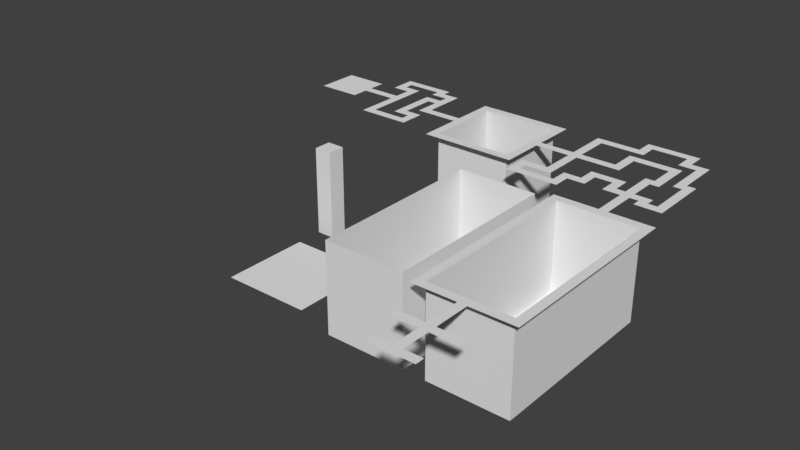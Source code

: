 # Source: Map_Techdemo_Graybox.blend  (saved by Blender 2.79.0; exported with 4.5.12 LTS)
import bpy
from mathutils import Matrix  # noqa: F401  (used for matrix-valued properties, if any)

bpy.ops.wm.read_factory_settings(use_empty=True)
scene = bpy.context.scene
scene.name = 'Scene'

# ---- collections
col_collection_1 = bpy.data.collections.new('Collection 1'); scene.collection.children.link(col_collection_1)

# ---- world
world_world = bpy.data.worlds.new('World'); scene.world = world_world
world_world.color = (0.05088, 0.05088, 0.05088)
world_world.use_sun_shadow = False
world_world.sun_shadow_jitter_overblur = 0.0
world_world.cycles.sampling_method = 'MANUAL'

# ---- meshes
me_untitled = bpy.data.meshes.new('Untitled')
me_untitled.from_pydata([], [], [])
me_untitled.use_remesh_preserve_volume = False
me_untitled.use_remesh_preserve_attributes = False
me_untitled.use_mirror_vertex_groups = False
me_untitled.update()
me_cube_009 = bpy.data.meshes.new('Cube.009')
me_cube_009.from_pydata([(22.0, -46.0, -20.0), (24.0, -46.0, -20.0), (26.0, -46.0, -20.0), (40.0, -46.0, -20.0), (38.0, -46.0, -20.0), (36.0, -46.0, -20.0), (34.0, -46.0, -20.0), (28.0, -46.0, -20.0), (32.0, -46.0, -20.0), (30.0, -46.0, -20.0), (22.0, -44.0, -20.0), (24.0, -44.0, -20.0), (26.0, -44.0, -20.0), (40.0, -44.0, -20.0), (38.0, -44.0, -20.0), (36.0, -44.0, -20.0), (32.0, -40.0, -20.0), (20.0, -60.0, -20.0), (30.0, -40.0, -20.0), (34.0, -44.0, -20.0), (28.0, -44.0, -20.0), (32.0, -44.0, -20.0), (30.0, -44.0, -20.0), (22.0, -42.0, -20.0), (24.0, -42.0, -20.0), (26.0, -42.0, -20.0), (40.0, -42.0, -20.0), (38.0, -42.0, -20.0), (36.0, -42.0, -20.0), (34.0, -42.0, -20.0), (28.0, -42.0, -20.0), (20.0, -58.0, -20.0), (20.0, -56.0, -20.0), (20.0, -54.0, -20.0), (20.0, -52.0, -20.0), (20.0, -50.0, -20.0), (20.0, -48.0, -20.0), (20.0, -40.0, -20.0), (20.0, -42.0, -20.0), (20.0, -44.0, -20.0), (20.0, -46.0, -20.0), (32.0, -42.0, -20.0), (30.0, -42.0, -20.0), (22.0, -40.0, -20.0), (24.0, -40.0, -20.0), (26.0, -40.0, -20.0), (40.0, -40.0, -20.0), (38.0, -40.0, -20.0), (36.0, -40.0, -20.0), (34.0, -40.0, -20.0), (28.0, -40.0, -20.0), (30.0, -48.0, -20.0), (32.0, -48.0, -20.0), (28.0, -48.0, -20.0), (34.0, -48.0, -20.0), (36.0, -48.0, -20.0), (38.0, -48.0, -20.0), (40.0, -48.0, -20.0), (26.0, -48.0, -20.0), (24.0, -48.0, -20.0), (22.0, -48.0, -20.0), (30.0, -50.0, -20.0), (32.0, -50.0, -20.0), (28.0, -50.0, -20.0), (34.0, -50.0, -20.0), (36.0, -50.0, -20.0), (38.0, -50.0, -20.0), (40.0, -50.0, -20.0), (26.0, -50.0, -20.0), (24.0, -50.0, -20.0), (22.0, -50.0, -20.0), (30.0, -52.0, -20.0), (32.0, -52.0, -20.0), (28.0, -52.0, -20.0), (34.0, -52.0, -20.0), (36.0, -52.0, -20.0), (38.0, -52.0, -20.0), (40.0, -52.0, -20.0), (26.0, -52.0, -20.0), (24.0, -52.0, -20.0), (22.0, -52.0, -20.0), (30.0, -54.0, -20.0), (32.0, -54.0, -20.0), (28.0, -54.0, -20.0), (34.0, -54.0, -20.0), (36.0, -54.0, -20.0), (38.0, -54.0, -20.0), (40.0, -54.0, -20.0), (26.0, -54.0, -20.0), (24.0, -54.0, -20.0), (22.0, -54.0, -20.0), (30.0, -56.0, -20.0), (32.0, -56.0, -20.0), (28.0, -56.0, -20.0), (34.0, -56.0, -20.0), (36.0, -56.0, -20.0), (38.0, -56.0, -20.0), (40.0, -56.0, -20.0), (26.0, -56.0, -20.0), (24.0, -56.0, -20.0), (22.0, -56.0, -20.0), (30.0, -58.0, -20.0), (32.0, -58.0, -20.0), (28.0, -58.0, -20.0), (34.0, -58.0, -20.0), (36.0, -58.0, -20.0), (38.0, -58.0, -20.0), (40.0, -58.0, -20.0), (26.0, -58.0, -20.0), (24.0, -58.0, -20.0), (22.0, -58.0, -20.0), (30.0, -60.0, -20.0), (32.0, -60.0, -20.0), (28.0, -60.0, -20.0), (34.0, -60.0, -20.0), (36.0, -60.0, -20.0), (38.0, -60.0, -20.0), (40.0, -60.0, -20.0), (26.0, -60.0, -20.0), (24.0, -60.0, -20.0), (22.0, -60.0, -20.0)], [], [(62, 61, 71, 72), (65, 64, 74, 75), (47, 48, 28, 27), (9, 7, 53, 51), (90, 80, 34, 33), (60, 0, 40, 36), (46, 47, 27, 26), (4, 5, 55, 56), (7, 2, 58, 53), (18, 50, 30, 42), (50, 45, 25, 30), (8, 9, 51, 52), (49, 16, 41, 29), (11, 10, 0, 1), (45, 44, 24, 25), (19, 21, 8, 6), (13, 14, 4, 3), (16, 18, 42, 41), (48, 49, 29, 28), (12, 11, 1, 2), (44, 43, 23, 24), (22, 20, 7, 9), (14, 15, 5, 4), (20, 12, 2, 7), (21, 22, 9, 8), (15, 19, 6, 5), (25, 24, 11, 12), (42, 30, 20, 22), (27, 28, 15, 14), (30, 25, 12, 20), (41, 42, 22, 21), (10, 23, 38, 39), (28, 29, 19, 15), (24, 23, 10, 11), (80, 70, 35, 34), (29, 41, 21, 19), (110, 100, 32, 31), (23, 43, 37, 38), (26, 27, 14, 13), (120, 110, 31, 17), (70, 60, 36, 35), (100, 90, 33, 32), (0, 10, 39, 40), (69, 70, 80, 79), (64, 62, 72, 74), (67, 66, 76, 77), (53, 58, 68, 63), (52, 51, 61, 62), (55, 54, 64, 65), (59, 60, 70, 69), (54, 52, 62, 64), (57, 56, 66, 67), (58, 59, 69, 68), (51, 53, 63, 61), (56, 55, 65, 66), (5, 6, 54, 55), (1, 0, 60, 59), (6, 8, 52, 54), (3, 4, 56, 57), (2, 1, 59, 58), (63, 68, 78, 73), (66, 65, 75, 76), (61, 63, 73, 71), (68, 69, 79, 78), (79, 80, 90, 89), (75, 74, 84, 85), (72, 71, 81, 82), (73, 78, 88, 83), (76, 75, 85, 86), (71, 73, 83, 81), (78, 79, 89, 88), (77, 76, 86, 87), (74, 72, 82, 84), (85, 84, 94, 95), (82, 81, 91, 92), (83, 88, 98, 93), (86, 85, 95, 96), (81, 83, 93, 91), (88, 89, 99, 98), (87, 86, 96, 97), (84, 82, 92, 94), (89, 90, 100, 99), (96, 95, 105, 106), (91, 93, 103, 101), (98, 99, 109, 108), (97, 96, 106, 107), (94, 92, 102, 104), (99, 100, 110, 109), (95, 94, 104, 105), (92, 91, 101, 102), (93, 98, 108, 103), (108, 109, 119, 118), (107, 106, 116, 117), (104, 102, 112, 114), (109, 110, 120, 119), (105, 104, 114, 115), (102, 101, 111, 112), (103, 108, 118, 113), (106, 105, 115, 116), (101, 103, 113, 111)])
me_cube_009.use_remesh_preserve_volume = False
me_cube_009.use_remesh_preserve_attributes = False
me_cube_009.use_mirror_vertex_groups = False
me_cube_009.update()
me_cube_008 = bpy.data.meshes.new('Cube.008')
me_cube_008.from_pydata([(22.0, -34.0, -20.0), (24.0, -30.0, 0.0), (22.0, -30.0, 0.0), (20.0, -34.0, 0.0), (20.0, -32.0, 0.0), (20.0, -30.0, 0.0), (22.0, -32.0, 0.0), (24.0, -32.0, 0.0), (24.0, -34.0, 0.0), (22.0, -34.0, 0.0), (24.0, -30.0, -20.0), (22.0, -30.0, -20.0), (20.0, -34.0, -20.0), (20.0, -32.0, -20.0), (20.0, -30.0, -20.0), (24.0, -32.0, -20.0), (22.0, -32.0, -20.0), (24.0, -34.0, -20.0)], [], [(9, 3, 4, 6), (16, 11, 14, 13), (0, 9, 8, 17), (15, 16, 0, 17), (0, 16, 13, 12), (15, 7, 1, 10), (14, 5, 4, 13), (10, 11, 16, 15), (11, 2, 5, 14), (13, 4, 3, 12), (17, 8, 7, 15), (1, 7, 6, 2), (7, 8, 9, 6), (6, 4, 5, 2), (10, 1, 2, 11), (12, 3, 9, 0)])
me_cube_008.use_remesh_preserve_volume = False
me_cube_008.use_remesh_preserve_attributes = False
me_cube_008.use_mirror_vertex_groups = False
me_cube_008.update()
me_cube_007 = bpy.data.meshes.new('Cube.007')
me_cube_007.from_pydata([(50.0, -63.0, 0.0), (52.0, -63.0, 0.0), (54.0, -63.0, 0.0), (68.0, -63.0, 0.0), (66.0, -63.0, 0.0), (64.0, -63.0, 0.0), (56.0, -63.0, 0.0), (62.0, -63.0, 0.0), (60.0, -63.0, 0.0), (58.0, -63.0, 0.0), (50.0, -61.0, 0.0), (68.0, -61.0, 0.0), (50.0, -59.0, 0.0), (68.0, -59.0, 0.0), (50.0, -57.0, 0.0), (68.0, -57.0, 0.0), (50.0, -55.0, 0.0), (68.0, -55.0, 0.0), (50.0, -53.0, 0.0), (68.0, -53.0, 0.0), (50.0, -51.0, 0.0), (68.0, -51.0, 0.0), (50.0, -49.0, 0.0), (68.0, -49.0, 0.0), (50.0, -47.0, 0.0), (68.0, -47.0, 0.0), (50.0, -45.0, 0.0), (68.0, -45.0, 0.0), (50.0, -43.0, 0.0), (68.0, -43.0, 0.0), (50.0, -41.0, 0.0), (68.0, -41.0, 0.0), (50.0, -39.0, 0.0), (68.0, -39.0, 0.0), (50.0, -37.0, 0.0), (68.0, -37.0, 0.0), (50.0, -35.0, 0.0), (68.0, -35.0, 0.0), (50.0, -33.0, 0.0), (68.0, -33.0, 0.0), (50.0, -31.0, 0.0), (68.0, -31.0, 0.0), (50.0, -29.0, 0.0), (68.0, -29.0, 0.0), (50.0, -27.0, 0.0), (68.0, -27.0, 0.0), (50.0, -25.0, 0.0), (68.0, -25.0, 0.0), (50.0, -23.0, 0.0), (52.0, -23.0, 0.0), (54.0, -23.0, 0.0), (68.0, -23.0, 0.0), (66.0, -23.0, 0.0), (64.0, -23.0, 0.0), (56.0, -23.0, 0.0), (62.0, -23.0, 0.0), (60.0, -23.0, 0.0), (58.0, -23.0, 0.0), (58.0, -23.0, -20.0), (60.0, -23.0, -20.0), (56.0, -23.0, -20.0), (62.0, -23.0, -20.0), (64.0, -23.0, -20.0), (66.0, -23.0, -20.0), (68.0, -23.0, -20.0), (54.0, -23.0, -20.0), (52.0, -23.0, -20.0), (50.0, -23.0, -20.0), (58.0, -25.0, -20.0), (60.0, -25.0, -20.0), (56.0, -25.0, -20.0), (62.0, -25.0, -20.0), (64.0, -25.0, -20.0), (66.0, -25.0, -20.0), (68.0, -25.0, -20.0), (54.0, -25.0, -20.0), (52.0, -25.0, -20.0), (50.0, -25.0, -20.0), (58.0, -27.0, -20.0), (60.0, -27.0, -20.0), (56.0, -27.0, -20.0), (62.0, -27.0, -20.0), (64.0, -27.0, -20.0), (66.0, -27.0, -20.0), (68.0, -27.0, -20.0), (54.0, -27.0, -20.0), (52.0, -27.0, -20.0), (50.0, -27.0, -20.0), (58.0, -29.0, -20.0), (60.0, -29.0, -20.0), (56.0, -29.0, -20.0), (62.0, -29.0, -20.0), (64.0, -29.0, -20.0), (66.0, -29.0, -20.0), (68.0, -29.0, -20.0), (54.0, -29.0, -20.0), (52.0, -29.0, -20.0), (50.0, -29.0, -20.0), (58.0, -31.0, -20.0), (60.0, -31.0, -20.0), (56.0, -31.0, -20.0), (62.0, -31.0, -20.0), (64.0, -31.0, -20.0), (66.0, -31.0, -20.0), (68.0, -31.0, -20.0), (54.0, -31.0, -20.0), (52.0, -31.0, -20.0), (50.0, -31.0, -20.0), (58.0, -33.0, -20.0), (60.0, -33.0, -20.0), (56.0, -33.0, -20.0), (62.0, -33.0, -20.0), (64.0, -33.0, -20.0), (66.0, -33.0, -20.0), (68.0, -33.0, -20.0), (54.0, -33.0, -20.0), (52.0, -33.0, -20.0), (50.0, -33.0, -20.0), (58.0, -35.0, -20.0), (60.0, -35.0, -20.0), (56.0, -35.0, -20.0), (62.0, -35.0, -20.0), (64.0, -35.0, -20.0), (66.0, -35.0, -20.0), (68.0, -35.0, -20.0), (54.0, -35.0, -20.0), (52.0, -35.0, -20.0), (50.0, -35.0, -20.0), (58.0, -37.0, -20.0), (60.0, -37.0, -20.0), (56.0, -37.0, -20.0), (62.0, -37.0, -20.0), (64.0, -37.0, -20.0), (66.0, -37.0, -20.0), (68.0, -37.0, -20.0), (54.0, -37.0, -20.0), (52.0, -37.0, -20.0), (50.0, -37.0, -20.0), (58.0, -39.0, -20.0), (60.0, -39.0, -20.0), (56.0, -39.0, -20.0), (62.0, -39.0, -20.0), (64.0, -39.0, -20.0), (66.0, -39.0, -20.0), (68.0, -39.0, -20.0), (54.0, -39.0, -20.0), (52.0, -39.0, -20.0), (50.0, -39.0, -20.0), (58.0, -41.0, -20.0), (60.0, -41.0, -20.0), (56.0, -41.0, -20.0), (62.0, -41.0, -20.0), (64.0, -41.0, -20.0), (66.0, -41.0, -20.0), (68.0, -41.0, -20.0), (54.0, -41.0, -20.0), (52.0, -41.0, -20.0), (50.0, -41.0, -20.0), (58.0, -43.0, -20.0), (60.0, -43.0, -20.0), (56.0, -43.0, -20.0), (62.0, -43.0, -20.0), (64.0, -43.0, -20.0), (66.0, -43.0, -20.0), (68.0, -43.0, -20.0), (54.0, -43.0, -20.0), (52.0, -43.0, -20.0), (50.0, -43.0, -20.0), (58.0, -45.0, -20.0), (60.0, -45.0, -20.0), (56.0, -45.0, -20.0), (62.0, -45.0, -20.0), (64.0, -45.0, -20.0), (66.0, -45.0, -20.0), (68.0, -45.0, -20.0), (54.0, -45.0, -20.0), (52.0, -45.0, -20.0), (50.0, -45.0, -20.0), (58.0, -47.0, -20.0), (60.0, -47.0, -20.0), (56.0, -47.0, -20.0), (62.0, -47.0, -20.0), (64.0, -47.0, -20.0), (66.0, -47.0, -20.0), (68.0, -47.0, -20.0), (54.0, -47.0, -20.0), (52.0, -47.0, -20.0), (50.0, -47.0, -20.0), (58.0, -49.0, -20.0), (60.0, -49.0, -20.0), (56.0, -49.0, -20.0), (62.0, -49.0, -20.0), (64.0, -49.0, -20.0), (66.0, -49.0, -20.0), (68.0, -49.0, -20.0), (54.0, -49.0, -20.0), (52.0, -49.0, -20.0), (50.0, -49.0, -20.0), (58.0, -51.0, -20.0), (60.0, -51.0, -20.0), (56.0, -51.0, -20.0), (62.0, -51.0, -20.0), (64.0, -51.0, -20.0), (66.0, -51.0, -20.0), (68.0, -51.0, -20.0), (54.0, -51.0, -20.0), (52.0, -51.0, -20.0), (50.0, -51.0, -20.0), (58.0, -53.0, -20.0), (60.0, -53.0, -20.0), (56.0, -53.0, -20.0), (62.0, -53.0, -20.0), (64.0, -53.0, -20.0), (66.0, -53.0, -20.0), (68.0, -53.0, -20.0), (54.0, -53.0, -20.0), (52.0, -53.0, -20.0), (50.0, -53.0, -20.0), (58.0, -55.0, -20.0), (60.0, -55.0, -20.0), (56.0, -55.0, -20.0), (62.0, -55.0, -20.0), (64.0, -55.0, -20.0), (66.0, -55.0, -20.0), (68.0, -55.0, -20.0), (54.0, -55.0, -20.0), (52.0, -55.0, -20.0), (50.0, -55.0, -20.0), (58.0, -57.0, -20.0), (60.0, -57.0, -20.0), (56.0, -57.0, -20.0), (62.0, -57.0, -20.0), (64.0, -57.0, -20.0), (66.0, -57.0, -20.0), (68.0, -57.0, -20.0), (54.0, -57.0, -20.0), (52.0, -57.0, -20.0), (50.0, -57.0, -20.0), (58.0, -59.0, -20.0), (60.0, -59.0, -20.0), (56.0, -59.0, -20.0), (62.0, -59.0, -20.0), (64.0, -59.0, -20.0), (66.0, -59.0, -20.0), (68.0, -59.0, -20.0), (54.0, -59.0, -20.0), (52.0, -59.0, -20.0), (50.0, -59.0, -20.0), (58.0, -61.0, -20.0), (60.0, -61.0, -20.0), (56.0, -61.0, -20.0), (62.0, -61.0, -20.0), (64.0, -61.0, -20.0), (66.0, -61.0, -20.0), (68.0, -61.0, -20.0), (54.0, -61.0, -20.0), (52.0, -61.0, -20.0), (50.0, -61.0, -20.0), (58.0, -63.0, -20.0), (60.0, -63.0, -20.0), (56.0, -63.0, -20.0), (62.0, -63.0, -20.0), (64.0, -63.0, -20.0), (66.0, -63.0, -20.0), (68.0, -63.0, -20.0), (54.0, -63.0, -20.0), (52.0, -63.0, -20.0), (50.0, -63.0, -20.0)], [], [(38, 36, 127, 117), (16, 14, 237, 227), (27, 29, 164, 174), (9, 8, 259, 258), (42, 40, 107, 97), (20, 18, 217, 207), (6, 9, 258, 260), (8, 7, 261, 259), (7, 5, 262, 261), (28, 26, 177, 167), (17, 19, 214, 224), (53, 55, 61, 62), (39, 41, 104, 114), (5, 4, 263, 262), (21, 23, 194, 204), (4, 3, 264, 263), (56, 57, 58, 59), (43, 45, 84, 94), (18, 16, 227, 217), (52, 53, 62, 63), (40, 38, 117, 107), (2, 6, 260, 265), (45, 47, 74, 84), (23, 25, 184, 194), (1, 2, 265, 266), (44, 42, 97, 87), (22, 20, 207, 197), (0, 1, 266, 267), (51, 52, 63, 64), (41, 43, 94, 104), (29, 31, 154, 164), (19, 21, 204, 214), (48, 46, 77, 67), (26, 24, 187, 177), (46, 44, 87, 77), (24, 22, 197, 187), (30, 28, 167, 157), (54, 50, 65, 60), (34, 32, 147, 137), (12, 10, 257, 247), (3, 11, 254, 264), (31, 33, 144, 154), (50, 49, 66, 65), (14, 12, 247, 237), (36, 34, 137, 127), (47, 51, 64, 74), (25, 27, 174, 184), (10, 0, 267, 257), (32, 30, 157, 147), (13, 15, 234, 244), (35, 37, 124, 134), (15, 17, 224, 234), (49, 48, 67, 66), (37, 39, 114, 124), (57, 54, 60, 58), (55, 56, 59, 61), (33, 35, 134, 144), (11, 13, 244, 254), (66, 67, 77, 76), (62, 61, 71, 72), (59, 58, 68, 69), (65, 66, 76, 75), (61, 59, 69, 71), (60, 65, 75, 70), (58, 60, 70, 68), (64, 63, 73, 74), (63, 62, 72, 73), (74, 73, 83, 84), (71, 69, 79, 81), (76, 77, 87, 86), (72, 71, 81, 82), (69, 68, 78, 79), (70, 75, 85, 80), (73, 72, 82, 83), (68, 70, 80, 78), (75, 76, 86, 85), (82, 81, 91, 92), (79, 78, 88, 89), (80, 85, 95, 90), (83, 82, 92, 93), (78, 80, 90, 88), (85, 86, 96, 95), (84, 83, 93, 94), (81, 79, 89, 91), (86, 87, 97, 96), (89, 88, 98, 99), (90, 95, 105, 100), (93, 92, 102, 103), (88, 90, 100, 98), (95, 96, 106, 105), (94, 93, 103, 104), (91, 89, 99, 101), (96, 97, 107, 106), (92, 91, 101, 102), (103, 102, 112, 113), (98, 100, 110, 108), (105, 106, 116, 115), (104, 103, 113, 114), (101, 99, 109, 111), (106, 107, 117, 116), (102, 101, 111, 112), (99, 98, 108, 109), (100, 105, 115, 110), (114, 113, 123, 124), (111, 109, 119, 121), (116, 117, 127, 126), (112, 111, 121, 122), (109, 108, 118, 119), (110, 115, 125, 120), (113, 112, 122, 123), (108, 110, 120, 118), (115, 116, 126, 125), (126, 127, 137, 136), (122, 121, 131, 132), (119, 118, 128, 129), (120, 125, 135, 130), (123, 122, 132, 133), (118, 120, 130, 128), (125, 126, 136, 135), (124, 123, 133, 134), (121, 119, 129, 131), (132, 131, 141, 142), (129, 128, 138, 139), (130, 135, 145, 140), (133, 132, 142, 143), (128, 130, 140, 138), (135, 136, 146, 145), (134, 133, 143, 144), (131, 129, 139, 141), (136, 137, 147, 146), (143, 142, 152, 153), (138, 140, 150, 148), (145, 146, 156, 155), (144, 143, 153, 154), (141, 139, 149, 151), (146, 147, 157, 156), (142, 141, 151, 152), (139, 138, 148, 149), (140, 145, 155, 150), (155, 156, 166, 165), (154, 153, 163, 164), (151, 149, 159, 161), (156, 157, 167, 166), (152, 151, 161, 162), (149, 148, 158, 159), (150, 155, 165, 160), (153, 152, 162, 163), (148, 150, 160, 158), (159, 169, 171, 161), (159, 158, 168, 169), (168, 158, 160, 170), (161, 171, 172, 162), (162, 172, 173, 163), (163, 173, 174, 164), (170, 160, 165, 175), (175, 165, 166, 176), (176, 166, 167, 177), (176, 177, 187, 186), (172, 171, 181, 182), (169, 168, 178, 179), (175, 176, 186, 185), (171, 169, 179, 181), (170, 175, 185, 180), (168, 170, 180, 178), (174, 173, 183, 184), (173, 172, 182, 183), (184, 183, 193, 194), (181, 179, 189, 191), (186, 187, 197, 196), (182, 181, 191, 192), (179, 178, 188, 189), (180, 185, 195, 190), (183, 182, 192, 193), (178, 180, 190, 188), (185, 186, 196, 195), (192, 191, 201, 202), (189, 188, 198, 199), (190, 195, 205, 200), (193, 192, 202, 203), (188, 190, 200, 198), (195, 196, 206, 205), (194, 193, 203, 204), (191, 189, 199, 201), (196, 197, 207, 206), (199, 198, 208, 209), (200, 205, 215, 210), (203, 202, 212, 213), (198, 200, 210, 208), (205, 206, 216, 215), (204, 203, 213, 214), (201, 199, 209, 211), (206, 207, 217, 216), (202, 201, 211, 212), (213, 212, 222, 223), (208, 210, 220, 218), (215, 216, 226, 225), (214, 213, 223, 224), (211, 209, 219, 221), (216, 217, 227, 226), (212, 211, 221, 222), (209, 208, 218, 219), (210, 215, 225, 220), (224, 223, 233, 234), (221, 219, 229, 231), (226, 227, 237, 236), (222, 221, 231, 232), (219, 218, 228, 229), (220, 225, 235, 230), (223, 222, 232, 233), (218, 220, 230, 228), (225, 226, 236, 235), (236, 237, 247, 246), (232, 231, 241, 242), (229, 228, 238, 239), (230, 235, 245, 240), (233, 232, 242, 243), (228, 230, 240, 238), (235, 236, 246, 245), (234, 233, 243, 244), (231, 229, 239, 241), (242, 241, 251, 252), (239, 238, 248, 249), (240, 245, 255, 250), (243, 242, 252, 253), (238, 240, 250, 248), (245, 246, 256, 255), (244, 243, 253, 254), (241, 239, 249, 251), (246, 247, 257, 256), (253, 252, 262, 263), (248, 250, 260, 258), (255, 256, 266, 265), (254, 253, 263, 264), (251, 249, 259, 261), (256, 257, 267, 266), (252, 251, 261, 262), (249, 248, 258, 259), (250, 255, 265, 260)])
me_cube_007.use_remesh_preserve_volume = False
me_cube_007.use_remesh_preserve_attributes = False
me_cube_007.use_mirror_vertex_groups = False
me_cube_007.update()
me_cube_006 = bpy.data.meshes.new('Cube.006')
me_cube_006.from_pydata([(81.0, -23.0, 0.0), (83.0, -23.0, 0.0), (83.0, -21.0, 0.0), (81.0, -21.0, 0.0), (85.0, -21.0, 0.0), (85.0, -23.0, 0.0), (79.0, -23.0, 0.0), (79.0, -21.0, 0.0), (87.0, -21.0, 0.0), (87.0, -23.0, 0.0), (89.0, -21.0, 0.0), (89.0, -23.0, 0.0), (91.0, -21.0, 0.0), (91.0, -23.0, 0.0), (93.0, -21.0, 0.0), (93.0, -23.0, 0.0), (77.0, -23.0, 0.0), (77.0, -21.0, 0.0), (75.0, -23.0, 0.0), (75.0, -21.0, 0.0), (73.0, -23.0, 0.0), (73.0, -21.0, 0.0), (71.0, -23.0, 0.0), (71.0, -21.0, 0.0), (91.0, -25.0, 0.0), (93.0, -25.0, 0.0), (73.0, -25.0, 0.0), (71.0, -25.0, 0.0), (91.0, -27.0, 0.0), (93.0, -27.0, 0.0), (73.0, -27.0, 0.0), (71.0, -27.0, 0.0), (91.0, -29.0, 0.0), (93.0, -29.0, 0.0), (73.0, -29.0, 0.0), (71.0, -29.0, 0.0), (91.0, -31.0, 0.0), (93.0, -31.0, 0.0), (73.0, -31.0, 0.0), (71.0, -31.0, 0.0), (91.0, -33.0, 0.0), (93.0, -33.0, 0.0), (73.0, -33.0, 0.0), (71.0, -33.0, 0.0), (91.0, -35.0, 0.0), (93.0, -35.0, 0.0), (73.0, -35.0, 0.0), (71.0, -35.0, 0.0), (91.0, -37.0, 0.0), (93.0, -37.0, 0.0), (73.0, -37.0, 0.0), (71.0, -37.0, 0.0), (91.0, -39.0, 0.0), (93.0, -39.0, 0.0), (73.0, -39.0, 0.0), (71.0, -39.0, 0.0), (91.0, -41.0, 0.0), (93.0, -41.0, 0.0), (73.0, -41.0, 0.0), (71.0, -41.0, 0.0), (91.0, -43.0, 0.0), (93.0, -43.0, 0.0), (73.0, -43.0, 0.0), (71.0, -43.0, 0.0), (85.0, -73.0, 0.0), (85.0, -75.0, 0.0), (83.0, -75.0, 0.0), (81.0, -75.0, 0.0), (81.0, -73.0, 0.0), (83.0, -73.0, 0.0), (83.0, -71.0, 0.0), (91.0, -45.0, 0.0), (81.0, -71.0, 0.0), (93.0, -45.0, 0.0), (81.0, -69.0, 0.0), (83.0, -69.0, 0.0), (73.0, -45.0, 0.0), (83.0, -67.0, 0.0), (71.0, -45.0, 0.0), (81.0, -67.0, 0.0), (91.0, -47.0, 0.0), (93.0, -47.0, 0.0), (73.0, -47.0, 0.0), (71.0, -47.0, 0.0), (91.0, -49.0, 0.0), (93.0, -49.0, 0.0), (73.0, -49.0, 0.0), (71.0, -49.0, 0.0), (91.0, -51.0, 0.0), (93.0, -51.0, 0.0), (73.0, -51.0, 0.0), (71.0, -51.0, 0.0), (91.0, -53.0, 0.0), (93.0, -53.0, 0.0), (73.0, -53.0, 0.0), (71.0, -53.0, 0.0), (91.0, -55.0, 0.0), (93.0, -55.0, 0.0), (73.0, -55.0, 0.0), (71.0, -55.0, 0.0), (91.0, -57.0, 0.0), (93.0, -57.0, 0.0), (73.0, -57.0, 0.0), (71.0, -57.0, 0.0), (91.0, -59.0, 0.0), (93.0, -59.0, 0.0), (73.0, -59.0, 0.0), (71.0, -59.0, 0.0), (91.0, -61.0, 0.0), (93.0, -61.0, 0.0), (73.0, -61.0, 0.0), (71.0, -61.0, 0.0), (81.0, -63.0, 0.0), (83.0, -63.0, 0.0), (85.0, -63.0, 0.0), (79.0, -63.0, 0.0), (87.0, -63.0, 0.0), (89.0, -63.0, 0.0), (91.0, -63.0, 0.0), (93.0, -63.0, 0.0), (77.0, -63.0, 0.0), (75.0, -63.0, 0.0), (73.0, -63.0, 0.0), (71.0, -63.0, 0.0), (81.0, -65.0, 0.0), (83.0, -65.0, 0.0), (85.0, -65.0, 0.0), (79.0, -65.0, 0.0), (87.0, -65.0, 0.0), (89.0, -65.0, 0.0), (91.0, -65.0, 0.0), (93.0, -65.0, 0.0), (77.0, -65.0, 0.0), (75.0, -65.0, 0.0), (73.0, -65.0, 0.0), (71.0, -65.0, 0.0), (79.0, -75.0, 0.0), (79.0, -73.0, 0.0), (83.0, -77.0, 0.0), (81.0, -77.0, 0.0), (77.0, -75.0, 0.0), (77.0, -73.0, 0.0), (87.0, -73.0, 0.0), (87.0, -75.0, 0.0), (89.0, -73.0, 0.0), (89.0, -75.0, 0.0), (75.0, -75.0, 0.0), (75.0, -73.0, 0.0), (83.0, -79.0, 0.0), (81.0, -79.0, 0.0), (83.0, -81.0, 0.0), (81.0, -81.0, 0.0), (83.0, -83.0, 0.0), (81.0, -83.0, 0.0), (85.0, -81.0, 0.0), (85.0, -83.0, 0.0), (79.0, -81.0, 0.0), (79.0, -83.0, 0.0), (77.0, -81.0, 0.0), (77.0, -83.0, 0.0), (87.0, -81.0, 0.0), (87.0, -83.0, 0.0), (81.0, -23.0, -20.0), (83.0, -23.0, -20.0), (79.0, -23.0, -20.0), (85.0, -23.0, -20.0), (87.0, -23.0, -20.0), (89.0, -23.0, -20.0), (91.0, -23.0, -20.0), (77.0, -23.0, -20.0), (75.0, -23.0, -20.0), (73.0, -23.0, -20.0), (81.0, -25.0, -20.0), (83.0, -25.0, -20.0), (79.0, -25.0, -20.0), (85.0, -25.0, -20.0), (87.0, -25.0, -20.0), (89.0, -25.0, -20.0), (91.0, -25.0, -20.0), (77.0, -25.0, -20.0), (75.0, -25.0, -20.0), (73.0, -25.0, -20.0), (81.0, -27.0, -20.0), (83.0, -27.0, -20.0), (79.0, -27.0, -20.0), (85.0, -27.0, -20.0), (87.0, -27.0, -20.0), (89.0, -27.0, -20.0), (91.0, -27.0, -20.0), (77.0, -27.0, -20.0), (75.0, -27.0, -20.0), (73.0, -27.0, -20.0), (81.0, -29.0, -20.0), (83.0, -29.0, -20.0), (79.0, -29.0, -20.0), (85.0, -29.0, -20.0), (87.0, -29.0, -20.0), (89.0, -29.0, -20.0), (91.0, -29.0, -20.0), (77.0, -29.0, -20.0), (75.0, -29.0, -20.0), (73.0, -29.0, -20.0), (81.0, -31.0, -20.0), (83.0, -31.0, -20.0), (79.0, -31.0, -20.0), (85.0, -31.0, -20.0), (87.0, -31.0, -20.0), (89.0, -31.0, -20.0), (91.0, -31.0, -20.0), (77.0, -31.0, -20.0), (75.0, -31.0, -20.0), (73.0, -31.0, -20.0), (81.0, -33.0, -20.0), (83.0, -33.0, -20.0), (79.0, -33.0, -20.0), (85.0, -33.0, -20.0), (87.0, -33.0, -20.0), (89.0, -33.0, -20.0), (91.0, -33.0, -20.0), (77.0, -33.0, -20.0), (75.0, -33.0, -20.0), (73.0, -33.0, -20.0), (81.0, -35.0, -20.0), (83.0, -35.0, -20.0), (79.0, -35.0, -20.0), (85.0, -35.0, -20.0), (87.0, -35.0, -20.0), (89.0, -35.0, -20.0), (91.0, -35.0, -20.0), (77.0, -35.0, -20.0), (75.0, -35.0, -20.0), (73.0, -35.0, -20.0), (81.0, -37.0, -20.0), (83.0, -37.0, -20.0), (79.0, -37.0, -20.0), (85.0, -37.0, -20.0), (87.0, -37.0, -20.0), (89.0, -37.0, -20.0), (91.0, -37.0, -20.0), (77.0, -37.0, -20.0), (75.0, -37.0, -20.0), (73.0, -37.0, -20.0), (81.0, -39.0, -20.0), (83.0, -39.0, -20.0), (79.0, -39.0, -20.0), (85.0, -39.0, -20.0), (87.0, -39.0, -20.0), (89.0, -39.0, -20.0), (91.0, -39.0, -20.0), (77.0, -39.0, -20.0), (75.0, -39.0, -20.0), (73.0, -39.0, -20.0), (81.0, -41.0, -20.0), (83.0, -41.0, -20.0), (79.0, -41.0, -20.0), (85.0, -41.0, -20.0), (87.0, -41.0, -20.0), (89.0, -41.0, -20.0), (91.0, -41.0, -20.0), (77.0, -41.0, -20.0), (75.0, -41.0, -20.0), (73.0, -41.0, -20.0), (81.0, -43.0, -20.0), (83.0, -43.0, -20.0), (79.0, -43.0, -20.0), (85.0, -43.0, -20.0), (87.0, -43.0, -20.0), (89.0, -43.0, -20.0), (91.0, -43.0, -20.0), (77.0, -43.0, -20.0), (75.0, -43.0, -20.0), (73.0, -43.0, -20.0), (81.0, -45.0, -20.0), (83.0, -45.0, -20.0), (79.0, -45.0, -20.0), (85.0, -45.0, -20.0), (87.0, -45.0, -20.0), (89.0, -45.0, -20.0), (91.0, -45.0, -20.0), (77.0, -45.0, -20.0), (75.0, -45.0, -20.0), (73.0, -45.0, -20.0), (81.0, -47.0, -20.0), (83.0, -47.0, -20.0), (79.0, -47.0, -20.0), (85.0, -47.0, -20.0), (87.0, -47.0, -20.0), (89.0, -47.0, -20.0), (91.0, -47.0, -20.0), (77.0, -47.0, -20.0), (75.0, -47.0, -20.0), (73.0, -47.0, -20.0), (81.0, -49.0, -20.0), (83.0, -49.0, -20.0), (79.0, -49.0, -20.0), (85.0, -49.0, -20.0), (87.0, -49.0, -20.0), (89.0, -49.0, -20.0), (91.0, -49.0, -20.0), (77.0, -49.0, -20.0), (75.0, -49.0, -20.0), (73.0, -49.0, -20.0), (81.0, -51.0, -20.0), (83.0, -51.0, -20.0), (79.0, -51.0, -20.0), (85.0, -51.0, -20.0), (87.0, -51.0, -20.0), (89.0, -51.0, -20.0), (91.0, -51.0, -20.0), (77.0, -51.0, -20.0), (75.0, -51.0, -20.0), (73.0, -51.0, -20.0), (81.0, -53.0, -20.0), (83.0, -53.0, -20.0), (79.0, -53.0, -20.0), (85.0, -53.0, -20.0), (87.0, -53.0, -20.0), (89.0, -53.0, -20.0), (91.0, -53.0, -20.0), (77.0, -53.0, -20.0), (75.0, -53.0, -20.0), (73.0, -53.0, -20.0), (81.0, -55.0, -20.0), (83.0, -55.0, -20.0), (79.0, -55.0, -20.0), (85.0, -55.0, -20.0), (87.0, -55.0, -20.0), (89.0, -55.0, -20.0), (91.0, -55.0, -20.0), (77.0, -55.0, -20.0), (75.0, -55.0, -20.0), (73.0, -55.0, -20.0), (81.0, -57.0, -20.0), (83.0, -57.0, -20.0), (79.0, -57.0, -20.0), (85.0, -57.0, -20.0), (87.0, -57.0, -20.0), (89.0, -57.0, -20.0), (91.0, -57.0, -20.0), (77.0, -57.0, -20.0), (75.0, -57.0, -20.0), (73.0, -57.0, -20.0), (81.0, -59.0, -20.0), (83.0, -59.0, -20.0), (79.0, -59.0, -20.0), (85.0, -59.0, -20.0), (87.0, -59.0, -20.0), (89.0, -59.0, -20.0), (91.0, -59.0, -20.0), (77.0, -59.0, -20.0), (75.0, -59.0, -20.0), (73.0, -59.0, -20.0), (81.0, -61.0, -20.0), (83.0, -61.0, -20.0), (79.0, -61.0, -20.0), (85.0, -61.0, -20.0), (87.0, -61.0, -20.0), (89.0, -61.0, -20.0), (91.0, -61.0, -20.0), (77.0, -61.0, -20.0), (75.0, -61.0, -20.0), (73.0, -61.0, -20.0), (81.0, -63.0, -20.0), (83.0, -63.0, -20.0), (79.0, -63.0, -20.0), (85.0, -63.0, -20.0), (87.0, -63.0, -20.0), (89.0, -63.0, -20.0), (91.0, -63.0, -20.0), (77.0, -63.0, -20.0), (75.0, -63.0, -20.0), (73.0, -63.0, -20.0)], [], [(2, 1, 5, 4), (2, 3, 0, 1), (0, 3, 7, 6), (4, 5, 9, 8), (8, 9, 11, 10), (10, 11, 13, 12), (12, 13, 15, 14), (6, 7, 17, 16), (16, 17, 19, 18), (18, 19, 21, 20), (20, 21, 23, 22), (15, 13, 24, 25), (20, 22, 27, 26), (25, 24, 28, 29), (26, 27, 31, 30), (29, 28, 32, 33), (30, 31, 35, 34), (34, 35, 39, 38), (33, 32, 36, 37), (37, 36, 40, 41), (38, 39, 43, 42), (41, 40, 44, 45), (42, 43, 47, 46), (45, 44, 48, 49), (46, 47, 51, 50), (50, 51, 55, 54), (49, 48, 52, 53), (53, 52, 56, 57), (54, 55, 59, 58), (57, 56, 60, 61), (58, 59, 63, 62), (60, 71, 73, 61), (76, 62, 63, 78), (73, 71, 80, 81), (76, 78, 83, 82), (81, 80, 84, 85), (82, 83, 87, 86), (85, 84, 88, 89), (86, 87, 91, 90), (108, 104, 348, 358), (52, 48, 238, 248), (5, 1, 163, 165), (0, 6, 164, 162), (90, 91, 95, 94), (44, 40, 218, 228), (18, 20, 171, 170), (100, 96, 328, 338), (48, 44, 228, 238), (104, 100, 338, 348), (54, 58, 261, 251), (110, 122, 371, 361), (80, 71, 278, 288), (89, 88, 92, 93), (24, 13, 168, 178), (46, 50, 241, 231), (102, 106, 351, 341), (16, 18, 170, 169), (56, 52, 248, 258), (118, 108, 358, 368), (106, 110, 361, 351), (93, 92, 96, 97), (50, 54, 251, 241), (94, 95, 99, 98), (6, 16, 169, 164), (58, 62, 271, 261), (82, 86, 301, 291), (26, 30, 191, 181), (76, 82, 291, 281), (97, 96, 100, 101), (20, 26, 181, 171), (98, 99, 103, 102), (92, 88, 308, 318), (60, 56, 258, 268), (36, 32, 198, 208), (13, 11, 167, 168), (122, 121, 370, 371), (86, 90, 311, 301), (101, 100, 104, 105), (30, 34, 201, 191), (102, 103, 107, 106), (121, 120, 369, 370), (84, 80, 288, 298), (28, 24, 178, 188), (120, 115, 364, 369), (38, 42, 221, 211), (11, 9, 166, 167), (94, 98, 331, 321), (32, 28, 188, 198), (106, 107, 111, 110), (1, 0, 162, 163), (117, 118, 368, 367), (88, 84, 298, 308), (116, 117, 367, 366), (40, 36, 208, 218), (9, 5, 165, 166), (96, 92, 318, 328), (62, 76, 281, 271), (105, 104, 108, 109), (114, 116, 366, 365), (113, 114, 365, 363), (115, 112, 362, 364), (90, 94, 321, 311), (34, 38, 211, 201), (112, 113, 363, 362), (109, 108, 118, 119), (71, 60, 268, 278), (110, 111, 123, 122), (98, 102, 341, 331), (42, 46, 231, 221), (120, 121, 133, 132), (118, 117, 129, 130), (114, 113, 125, 126), (121, 122, 134, 133), (119, 118, 130, 131), (116, 114, 126, 128), (122, 123, 135, 134), (113, 112, 124, 125), (115, 120, 132, 127), (117, 116, 128, 129), (112, 115, 127, 124), (125, 124, 79, 77), (77, 79, 74, 75), (75, 74, 72, 70), (70, 72, 68, 69), (69, 68, 67, 66), (69, 66, 65, 64), (67, 68, 137, 136), (66, 67, 139, 138), (136, 137, 141, 140), (64, 65, 143, 142), (142, 143, 145, 144), (140, 141, 147, 146), (138, 139, 149, 148), (148, 149, 151, 150), (150, 151, 153, 152), (150, 152, 155, 154), (153, 151, 156, 157), (157, 156, 158, 159), (154, 155, 161, 160), (170, 171, 181, 180), (166, 165, 175, 176), (163, 162, 172, 173), (169, 170, 180, 179), (165, 163, 173, 175), (164, 169, 179, 174), (162, 164, 174, 172), (168, 167, 177, 178), (167, 166, 176, 177), (178, 177, 187, 188), (175, 173, 183, 185), (180, 181, 191, 190), (176, 175, 185, 186), (173, 172, 182, 183), (174, 179, 189, 184), (177, 176, 186, 187), (172, 174, 184, 182), (179, 180, 190, 189), (186, 185, 195, 196), (183, 182, 192, 193), (184, 189, 199, 194), (187, 186, 196, 197), (182, 184, 194, 192), (189, 190, 200, 199), (188, 187, 197, 198), (185, 183, 193, 195), (190, 191, 201, 200), (193, 192, 202, 203), (194, 199, 209, 204), (197, 196, 206, 207), (192, 194, 204, 202), (199, 200, 210, 209), (198, 197, 207, 208), (195, 193, 203, 205), (200, 201, 211, 210), (196, 195, 205, 206), (207, 206, 216, 217), (202, 204, 214, 212), (209, 210, 220, 219), (208, 207, 217, 218), (205, 203, 213, 215), (210, 211, 221, 220), (206, 205, 215, 216), (203, 202, 212, 213), (204, 209, 219, 214), (218, 217, 227, 228), (215, 213, 223, 225), (220, 221, 231, 230), (216, 215, 225, 226), (213, 212, 222, 223), (214, 219, 229, 224), (217, 216, 226, 227), (212, 214, 224, 222), (219, 220, 230, 229), (230, 231, 241, 240), (226, 225, 235, 236), (223, 222, 232, 233), (224, 229, 239, 234), (227, 226, 236, 237), (222, 224, 234, 232), (229, 230, 240, 239), (228, 227, 237, 238), (225, 223, 233, 235), (236, 235, 245, 246), (233, 232, 242, 243), (234, 239, 249, 244), (237, 236, 246, 247), (232, 234, 244, 242), (239, 240, 250, 249), (238, 237, 247, 248), (235, 233, 243, 245), (240, 241, 251, 250), (247, 246, 256, 257), (242, 244, 254, 252), (249, 250, 260, 259), (248, 247, 257, 258), (245, 243, 253, 255), (250, 251, 261, 260), (246, 245, 255, 256), (243, 242, 252, 253), (244, 249, 259, 254), (259, 260, 270, 269), (258, 257, 267, 268), (255, 253, 263, 265), (260, 261, 271, 270), (256, 255, 265, 266), (253, 252, 262, 263), (254, 259, 269, 264), (257, 256, 266, 267), (252, 254, 264, 262), (263, 273, 275, 265), (263, 262, 272, 273), (272, 262, 264, 274), (265, 275, 276, 266), (266, 276, 277, 267), (267, 277, 278, 268), (274, 264, 269, 279), (279, 269, 270, 280), (280, 270, 271, 281), (280, 281, 291, 290), (276, 275, 285, 286), (273, 272, 282, 283), (279, 280, 290, 289), (275, 273, 283, 285), (274, 279, 289, 284), (272, 274, 284, 282), (278, 277, 287, 288), (277, 276, 286, 287), (288, 287, 297, 298), (285, 283, 293, 295), (290, 291, 301, 300), (286, 285, 295, 296), (283, 282, 292, 293), (284, 289, 299, 294), (287, 286, 296, 297), (282, 284, 294, 292), (289, 290, 300, 299), (296, 295, 305, 306), (293, 292, 302, 303), (294, 299, 309, 304), (297, 296, 306, 307), (292, 294, 304, 302), (299, 300, 310, 309), (298, 297, 307, 308), (295, 293, 303, 305), (300, 301, 311, 310), (303, 302, 312, 313), (304, 309, 319, 314), (307, 306, 316, 317), (302, 304, 314, 312), (309, 310, 320, 319), (308, 307, 317, 318), (305, 303, 313, 315), (310, 311, 321, 320), (306, 305, 315, 316), (317, 316, 326, 327), (312, 314, 324, 322), (319, 320, 330, 329), (318, 317, 327, 328), (315, 313, 323, 325), (320, 321, 331, 330), (316, 315, 325, 326), (313, 312, 322, 323), (314, 319, 329, 324), (328, 327, 337, 338), (325, 323, 333, 335), (330, 331, 341, 340), (326, 325, 335, 336), (323, 322, 332, 333), (324, 329, 339, 334), (327, 326, 336, 337), (322, 324, 334, 332), (329, 330, 340, 339), (340, 341, 351, 350), (336, 335, 345, 346), (333, 332, 342, 343), (334, 339, 349, 344), (337, 336, 346, 347), (332, 334, 344, 342), (339, 340, 350, 349), (338, 337, 347, 348), (335, 333, 343, 345), (346, 345, 355, 356), (343, 342, 352, 353), (344, 349, 359, 354), (347, 346, 356, 357), (342, 344, 354, 352), (349, 350, 360, 359), (348, 347, 357, 358), (345, 343, 353, 355), (350, 351, 361, 360), (357, 356, 366, 367), (352, 354, 364, 362), (359, 360, 370, 369), (358, 357, 367, 368), (355, 353, 363, 365), (360, 361, 371, 370), (356, 355, 365, 366), (353, 352, 362, 363), (354, 359, 369, 364)])
me_cube_006.use_remesh_preserve_volume = False
me_cube_006.use_remesh_preserve_attributes = False
me_cube_006.use_mirror_vertex_groups = False
me_cube_006.update()
me_cube_005 = bpy.data.meshes.new('Cube.005')
me_cube_005.from_pydata([(55.0, -1.0, 0.0), (55.0, -3.0, 0.0), (77.0, 3.0, 0.0), (77.0, 5.0, 0.0), (73.0, 5.0, 0.0), (75.0, 5.0, 0.0), (75.0, 3.0, 0.0), (73.0, 3.0, 0.0), (73.0, 1.0, 0.0), (75.0, 1.0, 0.0), (75.0, -1.0, 0.0), (75.0, -3.0, 0.0), (73.0, 11.0, 0.0), (75.0, 11.0, 0.0), (75.0, 7.0, 0.0), (75.0, 9.0, 0.0), (73.0, 9.0, 0.0), (73.0, 7.0, 0.0), (71.0, 7.0, 0.0), (71.0, 9.0, 0.0), (69.0, 9.0, 0.0), (69.0, 7.0, 0.0), (67.0, 7.0, 0.0), (67.0, 9.0, 0.0), (63.0, 9.0, 0.0), (65.0, 9.0, 0.0), (73.0, -3.0, 0.0), (73.0, -1.0, 0.0), (71.0, -1.0, 0.0), (71.0, -3.0, 0.0), (69.0, -3.0, 0.0), (69.0, -1.0, 0.0), (65.0, 7.0, 0.0), (63.0, 7.0, 0.0), (63.0, 5.0, 0.0), (65.0, 5.0, 0.0), (65.0, 3.0, 0.0), (63.0, 3.0, 0.0), (65.0, -11.0, 0.0), (63.0, -11.0, 0.0), (63.0, -9.0, 0.0), (65.0, -9.0, 0.0), (65.0, -7.0, 0.0), (63.0, -7.0, 0.0), (67.0, -1.0, 0.0), (67.0, -3.0, 0.0), (63.0, -5.0, 0.0), (65.0, -5.0, 0.0), (63.0, 1.0, 0.0), (65.0, 1.0, 0.0), (65.0, -3.0, 0.0), (65.0, -1.0, 0.0), (63.0, -1.0, 0.0), (63.0, -3.0, 0.0), (61.0, -3.0, 0.0), (61.0, -1.0, 0.0), (59.0, -1.0, 0.0), (59.0, -3.0, 0.0), (57.0, -3.0, 0.0), (57.0, -1.0, 0.0), (73.0, 13.0, 0.0), (75.0, 13.0, 0.0), (77.0, 11.0, 0.0), (77.0, 13.0, 0.0), (79.0, 11.0, 0.0), (79.0, 13.0, 0.0), (81.0, 11.0, 0.0), (81.0, 13.0, 0.0), (83.0, 11.0, 0.0), (83.0, 13.0, 0.0), (85.0, 11.0, 0.0), (85.0, 13.0, 0.0), (83.0, 9.0, 0.0), (85.0, 9.0, 0.0), (83.0, 7.0, 0.0), (85.0, 7.0, 0.0), (79.0, 3.0, 0.0), (79.0, 5.0, 0.0), (81.0, 3.0, 0.0), (81.0, 5.0, 0.0), (83.0, 3.0, 0.0), (83.0, 5.0, 0.0), (87.0, 9.0, 0.0), (87.0, 7.0, 0.0), (85.0, 3.0, 0.0), (85.0, 5.0, 0.0), (83.0, 1.0, 0.0), (85.0, 1.0, 0.0), (89.0, 9.0, 0.0), (89.0, 7.0, 0.0), (87.0, 5.0, 0.0), (89.0, 5.0, 0.0), (87.0, 3.0, 0.0), (89.0, 3.0, 0.0), (87.0, 1.0, 0.0), (89.0, 1.0, 0.0), (87.0, -1.0, 0.0), (89.0, -1.0, 0.0), (83.0, -1.0, 0.0), (85.0, -1.0, 0.0), (83.0, -3.0, 0.0), (85.0, -3.0, 0.0), (83.0, -5.0, 0.0), (85.0, -5.0, 0.0), (87.0, -3.028, 0.0), (89.0, -3.028, 0.0), (91.0, -1.0, 0.0), (91.0, -3.028, 0.0), (89.0, -5.028, 0.0), (91.0, -5.028, 0.0), (89.0, -7.028, 0.0), (91.0, -7.028, 0.0), (81.0, -3.0, 0.0), (81.0, -5.0, 0.0), (83.0, -7.0, 0.0), (81.0, -7.0, 0.0), (65.0, -13.0, 0.0), (63.0, -13.0, 0.0), (61.0, -11.0, 0.0), (61.0, -13.0, 0.0), (59.0, -11.0, 0.0), (59.0, -13.0, 0.0), (57.0, -11.0, 0.0), (57.0, -13.0, 0.0), (59.0, -15.0, 0.0), (57.0, -15.0, 0.0), (59.0, -17.0, 0.0), (57.0, -17.0, 0.0), (61.0, -15.0, 0.0), (61.0, -17.0, 0.0), (63.0, -15.0, 0.0), (63.0, -17.0, 0.0), (65.0, -15.0, 0.0), (65.0, -17.0, 0.0), (67.0, -15.0, 0.0), (67.0, -17.0, 0.0), (83.0, -9.0, 0.0), (81.0, -9.0, 0.0), (69.0, -15.0, 0.0), (69.0, -17.0, 0.0), (67.0, -13.0, 0.0), (69.0, -13.0, 0.0), (67.0, -11.0, 0.0), (69.0, -11.0, 0.0), (71.0, -13.0, 0.0), (71.0, -11.0, 0.0), (73.0, -13.0, 0.0), (73.0, -11.0, 0.0), (71.0, -9.0, 0.0), (73.0, -9.0, 0.0), (71.0, -7.0, 0.0), (73.0, -7.0, 0.0), (75.0, -9.0, 0.0), (75.0, -7.0, 0.0), (77.0, -9.0, 0.0), (77.0, -7.0, 0.0), (79.0, -9.0, 0.0), (79.0, -7.0, 0.0), (77.0, -11.0, 0.0), (79.0, -11.0, 0.0), (77.0, -13.0, 0.0), (79.0, -13.0, 0.0), (83.0, -21.0, 0.0), (81.0, -21.0, 0.0), (81.0, -19.0, 0.0), (83.0, -19.0, 0.0), (83.0, -11.0, 0.0), (81.0, -11.0, 0.0), (83.0, -13.0, 0.0), (81.0, -13.0, 0.0), (85.0, -11.0, 0.0), (85.0, -13.0, 0.0), (87.0, -11.0, 0.0), (87.0, -13.0, 0.0), (85.0, -15.0, 0.0), (87.0, -15.0, 0.0), (81.0, -15.0, 0.0), (83.0, -15.0, 0.0), (83.0, -17.0, 0.0), (81.0, -17.0, 0.0), (91.0, -9.028, 0.0), (89.0, -9.028, 0.0), (91.0, -11.03, 0.0), (89.0, -11.03, 0.0), (91.0, -13.03, 0.0), (89.0, -13.03, 0.0), (91.0, -15.03, 0.0), (89.0, -15.03, 0.0), (87.0, -13.03, 0.0), (87.0, -15.03, 0.0)], [], [(5, 6, 2, 3), (7, 6, 5, 4), (8, 9, 6, 7), (27, 10, 9, 8), (27, 26, 11, 10), (16, 15, 13, 12), (16, 17, 14, 15), (19, 18, 17, 16), (20, 21, 18, 19), (23, 22, 21, 20), (25, 32, 22, 23), (33, 32, 25, 24), (28, 29, 26, 27), (31, 30, 29, 28), (44, 45, 30, 31), (34, 35, 32, 33), (37, 36, 35, 34), (48, 49, 36, 37), (41, 40, 39, 38), (42, 43, 40, 41), (47, 46, 43, 42), (51, 50, 45, 44), (50, 53, 46, 47), (52, 51, 49, 48), (52, 53, 50, 51), (55, 54, 53, 52), (56, 57, 54, 55), (59, 58, 57, 56), (0, 1, 58, 59), (12, 13, 61, 60), (61, 13, 62, 63), (63, 62, 64, 65), (65, 64, 66, 67), (67, 66, 68, 69), (69, 68, 70, 71), (70, 68, 72, 73), (73, 72, 74, 75), (3, 2, 76, 77), (77, 76, 78, 79), (79, 78, 80, 81), (73, 75, 83, 82), (81, 80, 84, 85), (84, 80, 86, 87), (82, 83, 89, 88), (89, 83, 90, 91), (91, 90, 92, 93), (93, 92, 94, 95), (95, 94, 96, 97), (87, 86, 98, 99), (99, 98, 100, 101), (101, 100, 102, 103), (97, 96, 104, 105), (97, 105, 107, 106), (107, 105, 108, 109), (109, 108, 110, 111), (102, 100, 112, 113), (102, 113, 115, 114), (38, 39, 117, 116), (117, 39, 118, 119), (119, 118, 120, 121), (121, 120, 122, 123), (121, 123, 125, 124), (124, 125, 127, 126), (124, 126, 129, 128), (128, 129, 131, 130), (130, 131, 133, 132), (132, 133, 135, 134), (114, 115, 137, 136), (134, 135, 139, 138), (134, 138, 141, 140), (140, 141, 143, 142), (143, 141, 144, 145), (145, 144, 146, 147), (145, 147, 149, 148), (148, 149, 151, 150), (151, 149, 152, 153), (153, 152, 154, 155), (155, 154, 156, 157), (156, 154, 158, 159), (159, 158, 160, 161), (165, 164, 163, 162), (136, 137, 167, 166), (166, 167, 169, 168), (166, 168, 171, 170), (170, 171, 173, 172), (173, 171, 174, 175), (168, 169, 176, 177), (178, 179, 164, 165), (177, 176, 179, 178), (111, 110, 181, 180), (180, 181, 183, 182), (182, 183, 185, 184), (184, 185, 187, 186), (187, 185, 188, 189), (159, 161, 169, 167)])
me_cube_005.use_remesh_preserve_volume = False
me_cube_005.use_remesh_preserve_attributes = False
me_cube_005.use_mirror_vertex_groups = False
me_cube_005.update()
me_cube_004 = bpy.data.meshes.new('Cube.004')
me_cube_004.from_pydata([(33.0, -1.0, 0.0), (33.0, -3.0, 0.0), (35.0, -1.0, 0.0), (35.0, -3.0, 0.0), (33.0, 1.0, 0.0), (35.0, 1.0, 0.0), (33.0, 3.0, 0.0), (35.0, 3.0, 0.0), (33.0, 5.0, 0.0), (35.0, 5.0, 0.0), (33.0, 7.0, 0.0), (35.0, 7.0, 0.0), (33.0, 9.0, 0.0), (35.0, 9.0, 0.0), (33.0, -5.0, 0.0), (35.0, -5.0, 0.0), (33.0, -7.0, 0.0), (35.0, -7.0, 0.0), (33.0, -9.0, 0.0), (35.0, -9.0, 0.0), (33.0, -11.0, 0.0), (35.0, -11.0, 0.0), (33.0, -13.0, 0.0), (35.0, -13.0, 0.0), (37.0, 7.0, 0.0), (37.0, 9.0, 0.0), (37.0, -11.0, 0.0), (37.0, -13.0, 0.0), (39.0, 7.0, 0.0), (39.0, 9.0, 0.0), (39.0, -11.0, 0.0), (39.0, -13.0, 0.0), (41.0, 7.0, 0.0), (41.0, 9.0, 0.0), (41.0, -11.0, 0.0), (41.0, -13.0, 0.0), (43.0, 7.0, 0.0), (43.0, 9.0, 0.0), (43.0, -11.0, 0.0), (43.0, -13.0, 0.0), (45.0, 7.0, 0.0), (45.0, 9.0, 0.0), (45.0, -11.0, 0.0), (45.0, -13.0, 0.0), (47.0, 7.0, 0.0), (47.0, 9.0, 0.0), (47.0, -11.0, 0.0), (47.0, -13.0, 0.0), (49.0, 7.0, 0.0), (49.0, 9.0, 0.0), (49.0, -11.0, 0.0), (49.0, -13.0, 0.0), (51.0, 7.0, 0.0), (51.0, 9.0, 0.0), (51.0, -11.0, 0.0), (51.0, -13.0, 0.0), (53.0, -1.0, 0.0), (53.0, -3.0, 0.0), (53.0, 1.0, 0.0), (53.0, 3.0, 0.0), (53.0, 5.0, 0.0), (53.0, 7.0, 0.0), (53.0, 9.0, 0.0), (53.0, -5.0, 0.0), (53.0, -7.0, 0.0), (53.0, -9.0, 0.0), (53.0, -11.0, 0.0), (53.0, -13.0, 0.0), (55.0, -1.0, 0.0), (55.0, -3.0, 0.0), (55.0, 1.0, 0.0), (55.0, 3.0, 0.0), (55.0, 5.0, 0.0), (55.0, 7.0, 0.0), (55.0, 9.0, 0.0), (55.0, -5.0, 0.0), (55.0, -7.0, 0.0), (55.0, -9.0, 0.0), (55.0, -11.0, 0.0), (55.0, -13.0, 0.0), (35.0, -3.0, -17.0), (35.0, -1.0, -17.0), (35.0, 1.0, -17.0), (35.0, 3.0, -17.0), (35.0, 5.0, -17.0), (35.0, 7.0, -17.0), (35.0, -5.0, -17.0), (35.0, -7.0, -17.0), (35.0, -9.0, -17.0), (35.0, -11.0, -17.0), (37.0, 7.0, -17.0), (37.0, -11.0, -17.0), (39.0, 7.0, -17.0), (39.0, -11.0, -17.0), (41.0, 7.0, -17.0), (41.0, -11.0, -17.0), (43.0, 7.0, -17.0), (43.0, -11.0, -17.0), (45.0, 7.0, -17.0), (45.0, -11.0, -17.0), (47.0, 7.0, -17.0), (47.0, -11.0, -17.0), (49.0, 7.0, -17.0), (49.0, -11.0, -17.0), (51.0, 7.0, -17.0), (51.0, -11.0, -17.0), (53.0, -3.0, -17.0), (53.0, -1.0, -17.0), (53.0, 1.0, -17.0), (53.0, 3.0, -17.0), (53.0, 5.0, -17.0), (53.0, 7.0, -17.0), (53.0, -5.0, -17.0), (53.0, -7.0, -17.0), (53.0, -9.0, -17.0), (53.0, -11.0, -17.0)], [], [(0, 1, 3, 2), (0, 2, 5, 4), (4, 5, 7, 6), (6, 7, 9, 8), (8, 9, 11, 10), (10, 11, 13, 12), (3, 1, 14, 15), (15, 14, 16, 17), (17, 16, 18, 19), (19, 18, 20, 21), (21, 20, 22, 23), (13, 11, 24, 25), (21, 23, 27, 26), (25, 24, 28, 29), (26, 27, 31, 30), (29, 28, 32, 33), (30, 31, 35, 34), (34, 35, 39, 38), (33, 32, 36, 37), (38, 39, 43, 42), (37, 36, 40, 41), (44, 40, 98, 100), (17, 19, 88, 87), (66, 65, 114, 115), (41, 40, 44, 45), (9, 7, 83, 84), (48, 44, 100, 102), (32, 28, 92, 94), (65, 64, 113, 114), (42, 43, 47, 46), (40, 36, 96, 98), (64, 63, 112, 113), (15, 17, 87, 86), (45, 44, 48, 49), (63, 57, 106, 112), (61, 52, 104, 111), (7, 5, 82, 83), (26, 30, 93, 91), (46, 47, 51, 50), (21, 26, 91, 89), (50, 54, 105, 103), (24, 11, 85, 90), (34, 38, 97, 95), (60, 61, 111, 110), (42, 46, 101, 99), (3, 15, 86, 80), (59, 60, 110, 109), (50, 51, 55, 54), (5, 2, 81, 82), (58, 59, 109, 108), (38, 42, 99, 97), (56, 58, 108, 107), (57, 56, 107, 106), (49, 48, 52, 53), (54, 66, 115, 105), (54, 55, 67, 66), (36, 32, 94, 96), (19, 21, 89, 88), (30, 34, 95, 93), (11, 9, 84, 85), (52, 48, 102, 104), (53, 52, 61, 62), (46, 50, 103, 101), (2, 3, 80, 81), (28, 24, 90, 92), (63, 64, 76, 75), (61, 60, 72, 73), (58, 56, 68, 70), (64, 65, 77, 76), (62, 61, 73, 74), (59, 58, 70, 71), (65, 66, 78, 77), (57, 63, 75, 69), (60, 59, 71, 72), (66, 67, 79, 78), (56, 57, 69, 68)])
me_cube_004.use_remesh_preserve_volume = False
me_cube_004.use_remesh_preserve_attributes = False
me_cube_004.use_mirror_vertex_groups = False
me_cube_004.update()
me_cube_003 = bpy.data.meshes.new('Cube.003')
me_cube_003.from_pydata([(5.0, -1.0, 0.0), (5.0, 1.0, 0.0), (7.0, -1.0, 0.0), (7.0, 1.0, 0.0), (9.0, -1.0, 0.0), (9.0, 1.0, 0.0), (11.0, -1.0, 0.0), (11.0, 1.0, 0.0), (13.0, -1.0, 0.0), (13.0, 1.0, 0.0), (15.0, -1.0, 0.0), (15.0, 1.0, 0.0), (13.0, -3.0, 0.0), (15.0, -3.0, 0.0), (13.0, 3.0, 0.0), (15.0, 3.0, 0.0), (13.0, -5.0, 0.0), (15.0, -5.0, 0.0), (13.0, -7.0, 0.0), (15.0, -7.0, 0.0), (13.0, -9.0, 0.0), (15.0, -9.0, 0.0), (13.0, -11.0, 0.0), (15.0, -11.0, 0.0), (17.0, -9.0, 0.0), (17.0, -11.0, 0.0), (13.0, 5.0, 0.0), (15.0, 5.0, 0.0), (13.0, 7.0, 0.0), (15.0, 7.0, 0.0), (11.0, 5.0, 0.0), (11.0, 7.0, 0.0), (9.0, 5.0, 0.0), (9.0, 7.0, 0.0), (11.0, 9.0, 0.0), (9.0, 9.0, 0.0), (23.0, -3.0, 0.0), (25.0, -3.0, 0.0), (11.0, 11.0, 0.0), (9.0, 11.0, 0.0), (13.0, 9.0, 0.0), (13.0, 11.0, 0.0), (15.0, 9.0, 0.0), (15.0, 11.0, 0.0), (17.0, 9.0, 0.0), (17.0, 11.0, 0.0), (19.0, 9.0, 0.0), (19.0, 11.0, 0.0), (19.0, -9.0, 0.0), (19.0, -11.0, 0.0), (21.0, -9.0, 0.0), (21.0, -11.0, 0.0), (23.0, -9.0, 0.0), (23.0, -11.0, 0.0), (25.0, -9.0, 0.0), (25.0, -11.0, 0.0), (23.0, -7.0, 0.0), (25.0, -7.0, 0.0), (23.0, -5.0, 0.0), (25.0, -5.0, 0.0), (21.0, -7.0, 0.0), (21.0, -5.0, 0.0), (19.0, -7.0, 0.0), (19.0, -5.0, 0.0), (21.0, -3.0, 0.0), (19.0, -3.0, 0.0), (21.0, -1.0, 0.0), (19.0, -1.0, 0.0), (21.0, 1.0, 0.0), (19.0, 1.0, 0.0), (21.0, 3.0, 0.0), (19.0, 3.0, 0.0), (21.0, 5.0, 0.0), (19.0, 5.0, 0.0), (23.0, 3.0, 0.0), (23.0, 5.0, 0.0), (25.0, 3.0, 0.0), (25.0, 5.0, 0.0), (21.0, 9.0, 0.0), (21.0, 11.0, 0.0), (19.0, 7.0, 0.0), (21.0, 7.0, 0.0), (23.0, 9.0, 0.0), (23.0, 7.0, 0.0), (25.0, 9.0, 0.0), (25.0, 7.0, 0.0), (23.0, 1.0, 0.0), (25.0, 1.0, 0.0), (25.0, -1.0, 0.0), (23.0, -1.0, 0.0), (29.0, -1.0, 0.0), (29.0, -3.0, 0.0), (27.0, -3.0, 0.0), (27.0, -1.0, 0.0), (31.0, -1.0, 0.0), (31.0, -3.0, 0.0), (33.0, -1.0, 0.0), (33.0, -3.0, 0.0)], [], [(1, 0, 2, 3), (3, 2, 4, 5), (5, 4, 6, 7), (7, 6, 8, 9), (9, 8, 10, 11), (10, 8, 12, 13), (9, 11, 15, 14), (13, 12, 16, 17), (17, 16, 18, 19), (19, 18, 20, 21), (21, 20, 22, 23), (21, 23, 25, 24), (14, 15, 27, 26), (26, 27, 29, 28), (26, 28, 31, 30), (30, 31, 33, 32), (33, 31, 34, 35), (87, 86, 89, 88), (35, 34, 38, 39), (38, 34, 40, 41), (41, 40, 42, 43), (43, 42, 44, 45), (45, 44, 46, 47), (24, 25, 49, 48), (48, 49, 51, 50), (50, 51, 53, 52), (52, 53, 55, 54), (52, 54, 57, 56), (56, 57, 59, 58), (56, 58, 61, 60), (60, 61, 63, 62), (63, 61, 64, 65), (65, 64, 66, 67), (67, 66, 68, 69), (69, 68, 70, 71), (71, 70, 72, 73), (72, 70, 74, 75), (75, 74, 76, 77), (47, 46, 78, 79), (78, 46, 80, 81), (78, 81, 83, 82), (82, 83, 85, 84), (76, 74, 86, 87), (85, 83, 75, 77), (88, 89, 36, 37), (93, 92, 91, 90), (37, 92, 93, 88), (90, 91, 95, 94), (94, 95, 97, 96)])
me_cube_003.use_remesh_preserve_volume = False
me_cube_003.use_remesh_preserve_attributes = False
me_cube_003.use_mirror_vertex_groups = False
me_cube_003.update()
me_cube_002 = bpy.data.meshes.new('Cube.002')
me_cube_002.from_pydata([(-1.0, -1.0, 0.0), (1.0, -3.0, 0.0), (-1.0, 1.0, 0.0), (-1.0, -3.0, 0.0), (1.0, -1.0, 0.0), (1.0, 3.0, 0.0), (1.0, 1.0, 0.0), (-1.0, 3.0, 0.0), (-3.0, -1.0, 0.0), (-3.0, 1.0, 0.0), (-3.0, -3.0, 0.0), (-3.0, 3.0, 0.0), (3.0, -3.0, 0.0), (3.0, -1.0, 0.0), (3.0, 3.0, 0.0), (3.0, 1.0, 0.0), (5.0, -3.0, 0.0), (5.0, -1.0, 0.0), (5.0, 3.0, 0.0), (5.0, 1.0, 0.0), (-5.0, -1.0, 0.0), (-5.0, 1.0, 0.0), (-5.0, -3.0, 0.0), (-5.0, 3.0, 0.0), (1.0, -5.0, 0.0), (-1.0, -5.0, 0.0), (-3.0, -5.0, 0.0), (3.0, -5.0, 0.0), (5.0, -5.0, 0.0), (-5.0, -5.0, 0.0), (1.0, 5.0, 0.0), (-1.0, 5.0, 0.0), (-3.0, 5.0, 0.0), (3.0, 5.0, 0.0), (5.0, 5.0, 0.0), (-5.0, 5.0, 0.0), (-2.0, 2.0, 0.0), (0.0, -2.0, 0.0), (0.0, 2.0, 0.0), (-2.0, 0.0, 0.0), (0.0, 0.0, 0.0), (-2.0, -2.0, 0.0), (2.0, 2.0, 0.0), (2.0, 0.0, 0.0), (2.0, -2.0, 0.0), (4.0, 2.0, 0.0), (4.0, 0.0, 0.0), (4.0, -2.0, 0.0), (-4.0, -2.0, 0.0), (-4.0, 0.0, 0.0), (-4.0, 2.0, 0.0), (4.0, -4.0, 0.0), (-2.0, -4.0, 0.0), (0.0, -4.0, 0.0), (-4.0, -4.0, 0.0), (2.0, -4.0, 0.0), (0.0, 4.0, 0.0), (-4.0, 4.0, 0.0), (2.0, 4.0, 0.0), (-2.0, 4.0, 0.0), (4.0, 4.0, 0.0)], [], [(4, 0, 37), (2, 6, 38), (0, 2, 39), (2, 0, 40), (3, 0, 41), (5, 6, 42), (6, 4, 43), (4, 1, 44), (14, 15, 45), (15, 13, 46), (13, 12, 47), (10, 8, 48), (8, 9, 49), (9, 11, 50), (16, 12, 51), (3, 10, 52), (1, 3, 53), (10, 22, 54), (12, 1, 55), (7, 5, 56), (23, 11, 57), (5, 14, 58), (11, 7, 59), (14, 18, 60), (2, 7, 36), (7, 11, 36), (11, 9, 36), (9, 2, 36), (0, 3, 37), (3, 1, 37), (1, 4, 37), (6, 5, 38), (5, 7, 38), (7, 2, 38), (2, 9, 39), (9, 8, 39), (8, 0, 39), (0, 4, 40), (4, 6, 40), (6, 2, 40), (0, 8, 41), (8, 10, 41), (10, 3, 41), (6, 15, 42), (15, 14, 42), (14, 5, 42), (4, 13, 43), (13, 15, 43), (15, 6, 43), (1, 12, 44), (12, 13, 44), (13, 4, 44), (15, 19, 45), (19, 18, 45), (18, 14, 45), (13, 17, 46), (17, 19, 46), (19, 15, 46), (12, 16, 47), (16, 17, 47), (17, 13, 47), (8, 20, 48), (20, 22, 48), (22, 10, 48), (9, 21, 49), (21, 20, 49), (20, 8, 49), (11, 23, 50), (23, 21, 50), (21, 9, 50), (12, 27, 51), (27, 28, 51), (28, 16, 51), (10, 26, 52), (26, 25, 52), (25, 3, 52), (3, 25, 53), (25, 24, 53), (24, 1, 53), (22, 29, 54), (29, 26, 54), (26, 10, 54), (1, 24, 55), (24, 27, 55), (27, 12, 55), (5, 30, 56), (30, 31, 56), (31, 7, 56), (11, 32, 57), (32, 35, 57), (35, 23, 57), (14, 33, 58), (33, 30, 58), (30, 5, 58), (7, 31, 59), (31, 32, 59), (32, 11, 59), (18, 34, 60), (34, 33, 60), (33, 14, 60)])
me_cube_002.use_remesh_preserve_volume = False
me_cube_002.use_remesh_preserve_attributes = False
me_cube_002.use_mirror_vertex_groups = False
me_cube_002.update()

# ---- objects
ob_map = bpy.data.objects.new('Map', me_untitled)
ob_room_4 = bpy.data.objects.new('Room 4', me_cube_009)
ob_corridor_3 = bpy.data.objects.new('Corridor_3', me_cube_008)
ob_room_3_alt = bpy.data.objects.new('Room 3_Alt', me_cube_007)
ob_room_3 = bpy.data.objects.new('Room 3', me_cube_006)
ob_corridor_2 = bpy.data.objects.new('Corridor_2', me_cube_005)
ob_room_2 = bpy.data.objects.new('Room 2', me_cube_004)
ob_corridor_1 = bpy.data.objects.new('Corridor_1', me_cube_003)
ob_room_1 = bpy.data.objects.new('Room 1', me_cube_002)

# ---- transforms, parenting, visibility, modifiers, constraints
ob_map.location = (0.0, 0.0, 0.0)
ob_map.lineart.crease_threshold = 0.0
ob_room_4.parent = ob_map
ob_room_4.location = (0.0, 0.0, 0.0)
ob_room_4.lineart.crease_threshold = 0.0
ob_corridor_3.parent = ob_map
ob_corridor_3.location = (0.0, 0.0, 0.0)
ob_corridor_3.lineart.crease_threshold = 0.0
ob_room_3_alt.parent = ob_map
ob_room_3_alt.location = (0.0, 0.0, 0.0)
ob_room_3_alt.lineart.crease_threshold = 0.0
ob_room_3.parent = ob_map
ob_room_3.location = (0.0, 0.0, 0.0)
ob_room_3.lineart.crease_threshold = 0.0
ob_corridor_2.parent = ob_map
ob_corridor_2.location = (0.0, 0.0, 0.0)
ob_corridor_2.lineart.crease_threshold = 0.0
ob_room_2.parent = ob_map
ob_room_2.location = (0.0, 0.0, 0.0)
ob_room_2.lineart.crease_threshold = 0.0
ob_corridor_1.parent = ob_map
ob_corridor_1.location = (0.0, 0.0, 0.0)
ob_corridor_1.lineart.crease_threshold = 0.0
ob_room_1.parent = ob_map
ob_room_1.location = (0.0, 0.0, 0.0)
ob_room_1.lineart.crease_threshold = 0.0

# ---- collection membership
col_collection_1.objects.link(ob_map)
col_collection_1.objects.link(ob_room_4)
col_collection_1.objects.link(ob_corridor_3)
col_collection_1.objects.link(ob_room_3_alt)
col_collection_1.objects.link(ob_room_3)
col_collection_1.objects.link(ob_corridor_2)
col_collection_1.objects.link(ob_room_2)
col_collection_1.objects.link(ob_corridor_1)
col_collection_1.objects.link(ob_room_1)

# ---- scene / render settings (as saved in the file)
scene.frame_start = 1; scene.frame_end = 250; scene.frame_set(1)
scene.render.engine = 'BLENDER_EEVEE_NEXT'
scene.render.resolution_percentage = 50
scene.render.dither_intensity = 0.0
scene.cycles.use_denoising = False
scene.cycles.samples = 128
scene.cycles.sampling_pattern = 'TABULATED_SOBOL'
scene.cycles.use_adaptive_sampling = False
scene.cycles.use_light_tree = False
scene.cycles.blur_glossy = 0.0
scene.cycles.sample_clamp_indirect = 0.0
scene.view_settings.view_transform = 'Standard'
bpy.context.view_layer.update()

# ---- added for rendering (the .blend has no active camera and no usable light): camera, sun
cam_auto = bpy.data.cameras.new('AutoCamera')
cam_auto.lens = 50.0
cam_auto.sensor_width = 36.0
cam_auto.clip_end = 2251.12
ob_auto_camera = bpy.data.objects.new('AutoCamera', cam_auto)
scene.collection.objects.link(ob_auto_camera)
ob_auto_camera.location = (172.27, -188.924, 92.6157)
ob_auto_camera.rotation_euler = (1.09748, -7.21219e-08, 0.694738)
scene.camera = ob_auto_camera
light_auto_sun = bpy.data.lights.new('AutoSun', 'SUN')
light_auto_sun.energy = 3.0
light_auto_sun.angle = 0.0523599
ob_auto_sun = bpy.data.objects.new('AutoSun', light_auto_sun)
scene.collection.objects.link(ob_auto_sun)
ob_auto_sun.rotation_euler = (0.872665, 0.174533, 0.523599)
bpy.context.view_layer.update()
